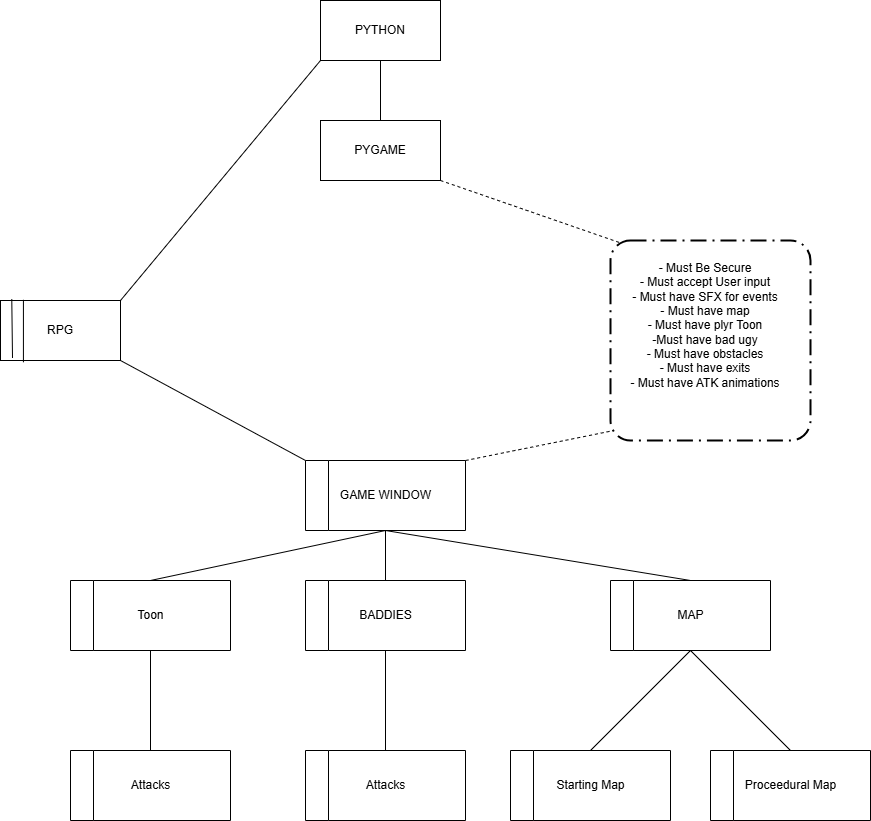

The diagram above was exported from draw.io. Its source (the exported page's mxGraphModel, read from the mxfile embedded in the PNG):
<mxGraphModel dx="1329" dy="1971" grid="1" gridSize="10" guides="1" tooltips="1" connect="1" arrows="1" fold="1" page="1" pageScale="1" pageWidth="850" pageHeight="1100" math="0" shadow="0">
  <root>
    <mxCell id="0" />
    <mxCell id="1" parent="0" />
    <mxCell id="u5EOglX8zXaU9BtiMIhb-1" value="RPG" style="rounded=0;whiteSpace=wrap;html=1;" vertex="1" parent="1">
      <mxGeometry x="40" y="120" width="120" height="60" as="geometry" />
    </mxCell>
    <mxCell id="u5EOglX8zXaU9BtiMIhb-2" value="" style="endArrow=none;html=1;rounded=0;exitX=0.1;exitY=0.958;exitDx=0;exitDy=0;exitPerimeter=0;entryX=0.094;entryY=-0.024;entryDx=0;entryDy=0;entryPerimeter=0;" edge="1" parent="1" source="u5EOglX8zXaU9BtiMIhb-1" target="u5EOglX8zXaU9BtiMIhb-1">
      <mxGeometry width="50" height="50" relative="1" as="geometry">
        <mxPoint x="100" y="300" as="sourcePoint" />
        <mxPoint x="150" y="250" as="targetPoint" />
      </mxGeometry>
    </mxCell>
    <mxCell id="u5EOglX8zXaU9BtiMIhb-3" value="" style="endArrow=none;html=1;rounded=0;entryX=0.191;entryY=-0.012;entryDx=0;entryDy=0;entryPerimeter=0;exitX=0.191;exitY=1.03;exitDx=0;exitDy=0;exitPerimeter=0;" edge="1" parent="1" source="u5EOglX8zXaU9BtiMIhb-1" target="u5EOglX8zXaU9BtiMIhb-1">
      <mxGeometry width="50" height="50" relative="1" as="geometry">
        <mxPoint x="113" y="208" as="sourcePoint" />
        <mxPoint x="110" y="160" as="targetPoint" />
      </mxGeometry>
    </mxCell>
    <mxCell id="u5EOglX8zXaU9BtiMIhb-4" value="" style="swimlane;horizontal=0;whiteSpace=wrap;html=1;" vertex="1" parent="1">
      <mxGeometry x="345" y="280" width="160" height="70" as="geometry" />
    </mxCell>
    <mxCell id="u5EOglX8zXaU9BtiMIhb-5" value="GAME WINDOW" style="text;html=1;align=center;verticalAlign=middle;resizable=0;points=[];autosize=1;strokeColor=none;fillColor=none;" vertex="1" parent="u5EOglX8zXaU9BtiMIhb-4">
      <mxGeometry x="25" y="20" width="110" height="30" as="geometry" />
    </mxCell>
    <mxCell id="u5EOglX8zXaU9BtiMIhb-7" value="" style="swimlane;horizontal=0;whiteSpace=wrap;html=1;" vertex="1" parent="1">
      <mxGeometry x="110" y="400" width="160" height="70" as="geometry" />
    </mxCell>
    <mxCell id="u5EOglX8zXaU9BtiMIhb-8" value="Toon" style="text;html=1;align=center;verticalAlign=middle;resizable=0;points=[];autosize=1;strokeColor=none;fillColor=none;" vertex="1" parent="u5EOglX8zXaU9BtiMIhb-7">
      <mxGeometry x="55" y="20" width="50" height="30" as="geometry" />
    </mxCell>
    <mxCell id="u5EOglX8zXaU9BtiMIhb-10" value="" style="swimlane;horizontal=0;whiteSpace=wrap;html=1;" vertex="1" parent="1">
      <mxGeometry x="345" y="400" width="160" height="70" as="geometry" />
    </mxCell>
    <mxCell id="u5EOglX8zXaU9BtiMIhb-11" value="BADDIES" style="text;html=1;align=center;verticalAlign=middle;resizable=0;points=[];autosize=1;strokeColor=none;fillColor=none;" vertex="1" parent="u5EOglX8zXaU9BtiMIhb-10">
      <mxGeometry x="40" y="20" width="80" height="30" as="geometry" />
    </mxCell>
    <mxCell id="u5EOglX8zXaU9BtiMIhb-12" value="" style="swimlane;horizontal=0;whiteSpace=wrap;html=1;" vertex="1" parent="1">
      <mxGeometry x="650" y="400" width="160" height="70" as="geometry" />
    </mxCell>
    <mxCell id="u5EOglX8zXaU9BtiMIhb-19" value="MAP" style="text;html=1;align=center;verticalAlign=middle;resizable=0;points=[];autosize=1;strokeColor=none;fillColor=none;" vertex="1" parent="u5EOglX8zXaU9BtiMIhb-12">
      <mxGeometry x="55" y="20" width="50" height="30" as="geometry" />
    </mxCell>
    <mxCell id="u5EOglX8zXaU9BtiMIhb-14" value="" style="swimlane;horizontal=0;whiteSpace=wrap;html=1;" vertex="1" parent="1">
      <mxGeometry x="345" y="570" width="160" height="70" as="geometry" />
    </mxCell>
    <mxCell id="u5EOglX8zXaU9BtiMIhb-15" value="Attacks" style="text;html=1;align=center;verticalAlign=middle;resizable=0;points=[];autosize=1;strokeColor=none;fillColor=none;" vertex="1" parent="u5EOglX8zXaU9BtiMIhb-14">
      <mxGeometry x="50" y="20" width="60" height="30" as="geometry" />
    </mxCell>
    <mxCell id="u5EOglX8zXaU9BtiMIhb-16" value="" style="swimlane;horizontal=0;whiteSpace=wrap;html=1;" vertex="1" parent="1">
      <mxGeometry x="110" y="570" width="160" height="70" as="geometry" />
    </mxCell>
    <mxCell id="u5EOglX8zXaU9BtiMIhb-17" value="Attacks" style="text;html=1;align=center;verticalAlign=middle;resizable=0;points=[];autosize=1;strokeColor=none;fillColor=none;" vertex="1" parent="u5EOglX8zXaU9BtiMIhb-16">
      <mxGeometry x="50" y="20" width="60" height="30" as="geometry" />
    </mxCell>
    <mxCell id="u5EOglX8zXaU9BtiMIhb-18" value="" style="swimlane;horizontal=0;whiteSpace=wrap;html=1;" vertex="1" parent="1">
      <mxGeometry x="750" y="570" width="160" height="70" as="geometry" />
    </mxCell>
    <mxCell id="u5EOglX8zXaU9BtiMIhb-20" value="Proceedural Map" style="text;html=1;align=center;verticalAlign=middle;resizable=0;points=[];autosize=1;strokeColor=none;fillColor=none;" vertex="1" parent="u5EOglX8zXaU9BtiMIhb-18">
      <mxGeometry x="25" y="20" width="110" height="30" as="geometry" />
    </mxCell>
    <mxCell id="u5EOglX8zXaU9BtiMIhb-21" value="" style="swimlane;horizontal=0;whiteSpace=wrap;html=1;" vertex="1" parent="1">
      <mxGeometry x="550" y="570" width="160" height="70" as="geometry" />
    </mxCell>
    <mxCell id="u5EOglX8zXaU9BtiMIhb-22" value="Starting Map" style="text;html=1;align=center;verticalAlign=middle;resizable=0;points=[];autosize=1;strokeColor=none;fillColor=none;" vertex="1" parent="u5EOglX8zXaU9BtiMIhb-21">
      <mxGeometry x="35" y="20" width="90" height="30" as="geometry" />
    </mxCell>
    <mxCell id="u5EOglX8zXaU9BtiMIhb-23" value="" style="endArrow=none;html=1;rounded=0;exitX=0.5;exitY=0;exitDx=0;exitDy=0;entryX=0.5;entryY=1;entryDx=0;entryDy=0;" edge="1" parent="1" source="u5EOglX8zXaU9BtiMIhb-10" target="u5EOglX8zXaU9BtiMIhb-4">
      <mxGeometry width="50" height="50" relative="1" as="geometry">
        <mxPoint x="520" y="400" as="sourcePoint" />
        <mxPoint x="570" y="350" as="targetPoint" />
      </mxGeometry>
    </mxCell>
    <mxCell id="u5EOglX8zXaU9BtiMIhb-24" value="" style="endArrow=none;html=1;rounded=0;exitX=0.5;exitY=0;exitDx=0;exitDy=0;entryX=0.5;entryY=1;entryDx=0;entryDy=0;" edge="1" parent="1" source="u5EOglX8zXaU9BtiMIhb-7" target="u5EOglX8zXaU9BtiMIhb-4">
      <mxGeometry width="50" height="50" relative="1" as="geometry">
        <mxPoint x="435" y="410" as="sourcePoint" />
        <mxPoint x="435" y="360" as="targetPoint" />
      </mxGeometry>
    </mxCell>
    <mxCell id="u5EOglX8zXaU9BtiMIhb-25" value="" style="endArrow=none;html=1;rounded=0;exitX=0.5;exitY=1;exitDx=0;exitDy=0;entryX=0.5;entryY=0;entryDx=0;entryDy=0;" edge="1" parent="1" source="u5EOglX8zXaU9BtiMIhb-4" target="u5EOglX8zXaU9BtiMIhb-12">
      <mxGeometry width="50" height="50" relative="1" as="geometry">
        <mxPoint x="490" y="360" as="sourcePoint" />
        <mxPoint x="725" y="310" as="targetPoint" />
      </mxGeometry>
    </mxCell>
    <mxCell id="u5EOglX8zXaU9BtiMIhb-26" value="" style="endArrow=none;html=1;rounded=0;entryX=0.5;entryY=1;entryDx=0;entryDy=0;exitX=0.5;exitY=0;exitDx=0;exitDy=0;" edge="1" parent="1" source="u5EOglX8zXaU9BtiMIhb-16" target="u5EOglX8zXaU9BtiMIhb-7">
      <mxGeometry width="50" height="50" relative="1" as="geometry">
        <mxPoint x="70" y="570" as="sourcePoint" />
        <mxPoint x="120" y="520" as="targetPoint" />
      </mxGeometry>
    </mxCell>
    <mxCell id="u5EOglX8zXaU9BtiMIhb-27" value="" style="endArrow=none;html=1;rounded=0;entryX=0.5;entryY=1;entryDx=0;entryDy=0;exitX=0.5;exitY=0;exitDx=0;exitDy=0;" edge="1" parent="1" source="u5EOglX8zXaU9BtiMIhb-14" target="u5EOglX8zXaU9BtiMIhb-10">
      <mxGeometry width="50" height="50" relative="1" as="geometry">
        <mxPoint x="380" y="550" as="sourcePoint" />
        <mxPoint x="430" y="500" as="targetPoint" />
      </mxGeometry>
    </mxCell>
    <mxCell id="u5EOglX8zXaU9BtiMIhb-28" value="" style="endArrow=none;html=1;rounded=0;entryX=0.5;entryY=1;entryDx=0;entryDy=0;exitX=0.5;exitY=0;exitDx=0;exitDy=0;" edge="1" parent="1" source="u5EOglX8zXaU9BtiMIhb-21" target="u5EOglX8zXaU9BtiMIhb-12">
      <mxGeometry width="50" height="50" relative="1" as="geometry">
        <mxPoint x="620" y="540" as="sourcePoint" />
        <mxPoint x="670" y="490" as="targetPoint" />
      </mxGeometry>
    </mxCell>
    <mxCell id="u5EOglX8zXaU9BtiMIhb-29" value="" style="endArrow=none;html=1;rounded=0;exitX=0.5;exitY=1;exitDx=0;exitDy=0;entryX=0.5;entryY=0;entryDx=0;entryDy=0;" edge="1" parent="1" source="u5EOglX8zXaU9BtiMIhb-12" target="u5EOglX8zXaU9BtiMIhb-18">
      <mxGeometry width="50" height="50" relative="1" as="geometry">
        <mxPoint x="760" y="530" as="sourcePoint" />
        <mxPoint x="810" y="480" as="targetPoint" />
      </mxGeometry>
    </mxCell>
    <mxCell id="u5EOglX8zXaU9BtiMIhb-30" value="" style="endArrow=none;html=1;rounded=0;entryX=1;entryY=1;entryDx=0;entryDy=0;exitX=0;exitY=0;exitDx=0;exitDy=0;" edge="1" parent="1" source="u5EOglX8zXaU9BtiMIhb-4" target="u5EOglX8zXaU9BtiMIhb-1">
      <mxGeometry width="50" height="50" relative="1" as="geometry">
        <mxPoint x="180" y="280" as="sourcePoint" />
        <mxPoint x="230" y="230" as="targetPoint" />
      </mxGeometry>
    </mxCell>
    <mxCell id="u5EOglX8zXaU9BtiMIhb-31" value="PYTHON" style="rounded=0;whiteSpace=wrap;html=1;" vertex="1" parent="1">
      <mxGeometry x="360" y="-180" width="120" height="60" as="geometry" />
    </mxCell>
    <mxCell id="u5EOglX8zXaU9BtiMIhb-32" value="" style="endArrow=none;html=1;rounded=0;exitX=1;exitY=0;exitDx=0;exitDy=0;entryX=0;entryY=1;entryDx=0;entryDy=0;" edge="1" parent="1" source="u5EOglX8zXaU9BtiMIhb-1" target="u5EOglX8zXaU9BtiMIhb-31">
      <mxGeometry width="50" height="50" relative="1" as="geometry">
        <mxPoint x="470" y="210" as="sourcePoint" />
        <mxPoint x="520" y="160" as="targetPoint" />
      </mxGeometry>
    </mxCell>
    <mxCell id="u5EOglX8zXaU9BtiMIhb-33" value="PYGAME" style="rounded=0;whiteSpace=wrap;html=1;" vertex="1" parent="1">
      <mxGeometry x="360" y="-60" width="120" height="60" as="geometry" />
    </mxCell>
    <mxCell id="u5EOglX8zXaU9BtiMIhb-34" value="" style="endArrow=none;html=1;rounded=0;exitX=0.5;exitY=1;exitDx=0;exitDy=0;entryX=0.5;entryY=0;entryDx=0;entryDy=0;" edge="1" parent="1" source="u5EOglX8zXaU9BtiMIhb-31" target="u5EOglX8zXaU9BtiMIhb-33">
      <mxGeometry width="50" height="50" relative="1" as="geometry">
        <mxPoint x="610" as="sourcePoint" />
        <mxPoint x="660" y="-50" as="targetPoint" />
      </mxGeometry>
    </mxCell>
    <mxCell id="u5EOglX8zXaU9BtiMIhb-35" value="" style="endArrow=none;dashed=1;html=1;rounded=0;exitX=1;exitY=0;exitDx=0;exitDy=0;entryX=0.003;entryY=0.953;entryDx=0;entryDy=0;entryPerimeter=0;" edge="1" parent="1" source="u5EOglX8zXaU9BtiMIhb-4" target="u5EOglX8zXaU9BtiMIhb-38">
      <mxGeometry width="50" height="50" relative="1" as="geometry">
        <mxPoint x="540" y="210" as="sourcePoint" />
        <mxPoint x="580" y="230" as="targetPoint" />
      </mxGeometry>
    </mxCell>
    <mxCell id="u5EOglX8zXaU9BtiMIhb-36" value="" style="endArrow=none;dashed=1;html=1;rounded=0;exitX=1;exitY=1;exitDx=0;exitDy=0;entryX=0.053;entryY=0.013;entryDx=0;entryDy=0;entryPerimeter=0;" edge="1" parent="1" source="u5EOglX8zXaU9BtiMIhb-33" target="u5EOglX8zXaU9BtiMIhb-38">
      <mxGeometry width="50" height="50" relative="1" as="geometry">
        <mxPoint x="430" y="210" as="sourcePoint" />
        <mxPoint x="560" y="150" as="targetPoint" />
      </mxGeometry>
    </mxCell>
    <mxCell id="u5EOglX8zXaU9BtiMIhb-38" value="- Must Be Secure&lt;div&gt;- Must accept User input&lt;/div&gt;&lt;div&gt;- Must have SFX for events&lt;/div&gt;&lt;div&gt;- Must have map&lt;/div&gt;&lt;div&gt;- Must have plyr Toon&lt;/div&gt;&lt;div&gt;-Must have bad ugy&lt;/div&gt;&lt;div&gt;- Must have obstacles&lt;/div&gt;&lt;div&gt;- Must have exits&lt;/div&gt;&lt;div&gt;- Must have ATK animations&lt;/div&gt;" style="points=[[0.25,0,0],[0.5,0,0],[0.75,0,0],[1,0.25,0],[1,0.5,0],[1,0.75,0],[0.75,1,0],[0.5,1,0],[0.25,1,0],[0,0.75,0],[0,0.5,0],[0,0.25,0]];rounded=1;arcSize=10;dashed=1;fillColor=none;gradientColor=none;dashPattern=8 3 1 3;strokeWidth=2;whiteSpace=wrap;html=1;align=center;labelPosition=center;verticalLabelPosition=middle;verticalAlign=middle;spacingLeft=-10;spacingTop=-30;" vertex="1" parent="1">
      <mxGeometry x="650" y="60" width="200" height="200" as="geometry" />
    </mxCell>
  </root>
</mxGraphModel>